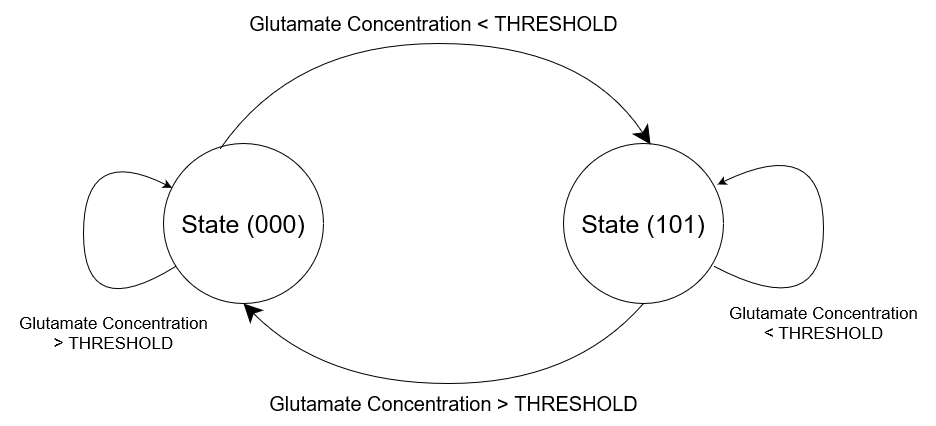

The diagram above was exported from draw.io. Its source (the exported page's mxGraphModel, read from the mxfile embedded in the PNG):
<mxGraphModel dx="2062" dy="1111" grid="1" gridSize="10" guides="1" tooltips="1" connect="1" arrows="1" fold="1" page="1" pageScale="1" pageWidth="1100" pageHeight="850" background="#ffffff" math="0" shadow="0">
  <root>
    <mxCell id="0" />
    <mxCell id="1" parent="0" />
    <mxCell id="XjHT4aoqU48eugmD9Akz-3" value="&lt;font style=&quot;font-size: 25px&quot;&gt;State (000)&lt;br&gt;&lt;/font&gt;" style="ellipse;whiteSpace=wrap;html=1;aspect=fixed;" vertex="1" parent="1">
      <mxGeometry x="240" y="320" width="160" height="160" as="geometry" />
    </mxCell>
    <mxCell id="XjHT4aoqU48eugmD9Akz-5" value="&lt;font style=&quot;font-size: 25px&quot;&gt;State (101)&lt;/font&gt;" style="ellipse;whiteSpace=wrap;html=1;aspect=fixed;" vertex="1" parent="1">
      <mxGeometry x="640" y="320" width="160" height="160" as="geometry" />
    </mxCell>
    <mxCell id="XjHT4aoqU48eugmD9Akz-8" value="" style="endArrow=classic;html=1;exitX=0.356;exitY=0.031;exitDx=0;exitDy=0;exitPerimeter=0;entryX=0.544;entryY=0.006;entryDx=0;entryDy=0;entryPerimeter=0;curved=1;targetPerimeterSpacing=4;endSize=16;startSize=16;" edge="1" parent="1" source="XjHT4aoqU48eugmD9Akz-3" target="XjHT4aoqU48eugmD9Akz-5">
      <mxGeometry width="50" height="50" relative="1" as="geometry">
        <mxPoint x="320" y="280" as="sourcePoint" />
        <mxPoint x="370" y="230" as="targetPoint" />
        <Array as="points">
          <mxPoint x="370" y="220" />
          <mxPoint x="660" y="220" />
        </Array>
      </mxGeometry>
    </mxCell>
    <mxCell id="XjHT4aoqU48eugmD9Akz-9" value="" style="endArrow=classic;html=1;entryX=0.5;entryY=1;entryDx=0;entryDy=0;curved=1;targetPerimeterSpacing=4;endSize=16;startSize=16;exitX=0.5;exitY=1;exitDx=0;exitDy=0;" edge="1" parent="1" source="XjHT4aoqU48eugmD9Akz-5" target="XjHT4aoqU48eugmD9Akz-3">
      <mxGeometry width="50" height="50" relative="1" as="geometry">
        <mxPoint x="1060" y="510" as="sourcePoint" />
        <mxPoint x="720.0799999999999" y="540.96" as="targetPoint" />
        <Array as="points">
          <mxPoint x="650" y="560" />
          <mxPoint x="400" y="560" />
        </Array>
      </mxGeometry>
    </mxCell>
    <mxCell id="XjHT4aoqU48eugmD9Akz-10" value="" style="curved=1;endArrow=classic;html=1;exitX=0.075;exitY=0.769;exitDx=0;exitDy=0;exitPerimeter=0;" edge="1" parent="1" source="XjHT4aoqU48eugmD9Akz-3" target="XjHT4aoqU48eugmD9Akz-3">
      <mxGeometry width="50" height="50" relative="1" as="geometry">
        <mxPoint x="160" y="410" as="sourcePoint" />
        <mxPoint x="210" y="360" as="targetPoint" />
        <Array as="points">
          <mxPoint x="160" y="500" />
          <mxPoint x="160" y="320" />
        </Array>
      </mxGeometry>
    </mxCell>
    <mxCell id="XjHT4aoqU48eugmD9Akz-12" value="" style="curved=1;endArrow=classic;html=1;exitX=0.944;exitY=0.769;exitDx=0;exitDy=0;exitPerimeter=0;entryX=0.963;entryY=0.256;entryDx=0;entryDy=0;entryPerimeter=0;" edge="1" parent="1" source="XjHT4aoqU48eugmD9Akz-5" target="XjHT4aoqU48eugmD9Akz-5">
      <mxGeometry width="50" height="50" relative="1" as="geometry">
        <mxPoint x="912" y="443.03999999999996" as="sourcePoint" />
        <mxPoint x="908.4458247200068" y="364.2229123600034" as="targetPoint" />
        <Array as="points">
          <mxPoint x="900" y="500" />
          <mxPoint x="900" y="310" />
        </Array>
      </mxGeometry>
    </mxCell>
    <mxCell id="XjHT4aoqU48eugmD9Akz-13" value="&lt;font style=&quot;font-size: 20px&quot;&gt;Glutamate Concentration &amp;lt; THRESHOLD&lt;br&gt;&lt;/font&gt;" style="text;html=1;align=center;verticalAlign=middle;resizable=0;points=[];autosize=1;strokeWidth=26;" vertex="1" parent="1">
      <mxGeometry x="320" y="190" width="380" height="20" as="geometry" />
    </mxCell>
    <mxCell id="XjHT4aoqU48eugmD9Akz-15" value="&lt;font style=&quot;font-size: 20px&quot;&gt;Glutamate Concentration &amp;gt; THRESHOLD&lt;br&gt;&lt;/font&gt;" style="text;html=1;align=center;verticalAlign=middle;resizable=0;points=[];autosize=1;strokeWidth=26;" vertex="1" parent="1">
      <mxGeometry x="340" y="570" width="380" height="20" as="geometry" />
    </mxCell>
    <mxCell id="XjHT4aoqU48eugmD9Akz-17" value="&lt;div&gt;&lt;font style=&quot;font-size: 17px&quot;&gt;Glutamate Concentration &lt;br&gt;&lt;/font&gt;&lt;/div&gt;&lt;div&gt;&lt;font style=&quot;font-size: 17px&quot;&gt;&amp;gt; THRESHOLD&lt;/font&gt;&lt;/div&gt;" style="text;html=1;align=center;verticalAlign=middle;resizable=0;points=[];autosize=1;strokeWidth=26;" vertex="1" parent="1">
      <mxGeometry x="90" y="490" width="200" height="40" as="geometry" />
    </mxCell>
    <mxCell id="XjHT4aoqU48eugmD9Akz-18" value="&lt;div&gt;&lt;font style=&quot;font-size: 17px&quot;&gt;Glutamate Concentration &lt;br&gt;&lt;/font&gt;&lt;/div&gt;&lt;div&gt;&lt;font style=&quot;font-size: 17px&quot;&gt;&amp;lt; THRESHOLD&lt;/font&gt;&lt;/div&gt;" style="text;html=1;align=center;verticalAlign=middle;resizable=0;points=[];autosize=1;strokeWidth=26;" vertex="1" parent="1">
      <mxGeometry x="800" y="480" width="200" height="40" as="geometry" />
    </mxCell>
  </root>
</mxGraphModel>